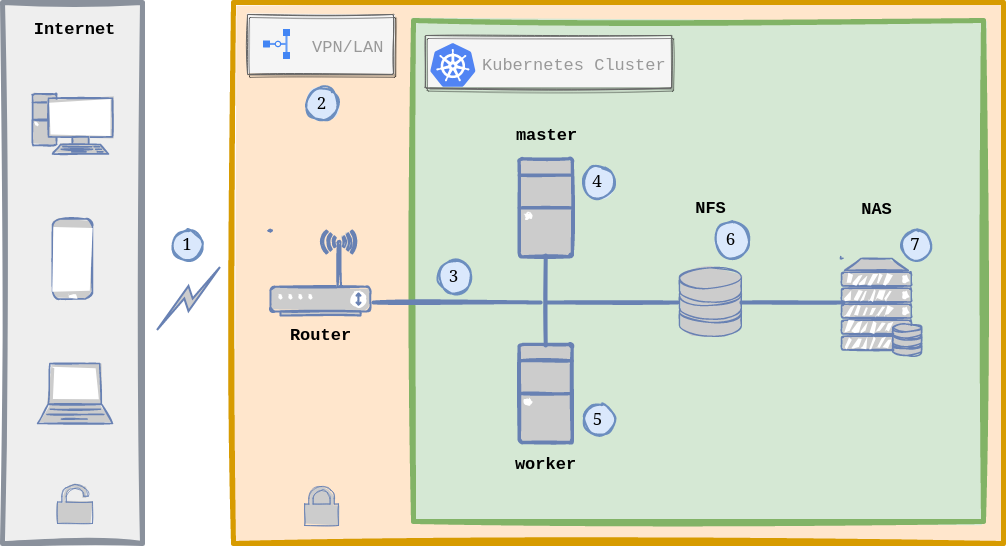

The diagram above was exported from draw.io. Its source (the exported page's mxGraphModel, read from the mxfile embedded in the PNG):
<mxGraphModel dx="2702" dy="1450" grid="1" gridSize="10" guides="1" tooltips="1" connect="1" arrows="1" fold="1" page="1" pageScale="1" pageWidth="1169" pageHeight="827" background="none" math="0" shadow="0">
  <root>
    <mxCell id="0" />
    <mxCell id="1" parent="0" />
    <mxCell id="14" value="" style="fillColor=#ffe6cc;strokeColor=#d79b00;shadow=0;fontSize=14;align=left;spacing=10;9E9E9E;verticalAlign=top;spacingTop=-4;fontStyle=0;spacingLeft=40;html=1;strokeWidth=5;sketch=1;curveFitting=1;jiggle=2;glass=0;fillStyle=solid;" parent="1" vertex="1">
      <mxGeometry x="370" y="99" width="770" height="541" as="geometry" />
    </mxCell>
    <mxCell id="997" value="" style="rounded=0;absoluteArcSize=1;arcSize=2;html=1;strokeColor=#8A919C;shadow=0;dashed=0;fontSize=12;align=center;verticalAlign=top;spacing=10;spacingTop=-4;fillColor=#eeeeee;strokeWidth=5;sketch=1;curveFitting=1;jiggle=2;fillStyle=solid;" parent="1" vertex="1">
      <mxGeometry x="139" y="99" width="140" height="541" as="geometry" />
    </mxCell>
    <mxCell id="fP8onILmL0Hm-L29nKy5-1011" value="&lt;div style=&quot;font-size: 17px;&quot;&gt;&lt;font style=&quot;font-size: 17px;&quot; face=&quot;Courier New&quot;&gt;&lt;b&gt;Router&lt;br&gt;&lt;/b&gt;&lt;/font&gt;&lt;/div&gt;" style="text;html=1;resizable=0;autosize=1;align=center;verticalAlign=middle;points=[];fillColor=none;strokeColor=none;rounded=0;" parent="1" vertex="1">
      <mxGeometry x="417.09" y="417" width="80" height="30" as="geometry" />
    </mxCell>
    <mxCell id="8nyaZhgvLrNVhdaHAvAh-1003" value="" style="strokeColor=#82b366;shadow=0;strokeWidth=5;rounded=0;absoluteArcSize=1;arcSize=2;fillColor=#d5e8d4;sketch=1;curveFitting=1;jiggle=2;glass=0;fillStyle=solid;" parent="1" vertex="1">
      <mxGeometry x="550" y="117" width="570" height="501" as="geometry" />
    </mxCell>
    <mxCell id="8nyaZhgvLrNVhdaHAvAh-1015" value="&lt;font style=&quot;font-size: 17px;&quot; face=&quot;Courier New&quot;&gt;&lt;b&gt;NAS&lt;br&gt;&lt;/b&gt;&lt;/font&gt;" style="text;html=1;resizable=0;autosize=1;align=center;verticalAlign=middle;points=[];fillColor=none;strokeColor=none;rounded=0;" parent="8nyaZhgvLrNVhdaHAvAh-1003" vertex="1">
      <mxGeometry x="438.4573863636364" y="174.31409168081495" width="50" height="30" as="geometry" />
    </mxCell>
    <mxCell id="8nyaZhgvLrNVhdaHAvAh-1021" value="&lt;font style=&quot;font-size: 17px;&quot; face=&quot;Courier New&quot;&gt;&lt;b&gt;NFS&lt;br&gt;&lt;/b&gt;&lt;/font&gt;" style="text;html=1;resizable=0;autosize=1;align=center;verticalAlign=middle;points=[];fillColor=none;strokeColor=none;rounded=0;" parent="8nyaZhgvLrNVhdaHAvAh-1003" vertex="1">
      <mxGeometry x="271.54829545454544" y="173.31409168081495" width="50" height="30" as="geometry" />
    </mxCell>
    <mxCell id="3PTTxDQm3Yo7YZ54x-Vh-1013" value="" style="strokeColor=#666666;shadow=1;strokeWidth=1;rounded=1;absoluteArcSize=1;arcSize=2;glass=0;sketch=1;fillStyle=solid;fontFamily=Courier New;fontSize=15;fillColor=#f5f5f5;fontColor=#333333;" vertex="1" parent="8nyaZhgvLrNVhdaHAvAh-1003">
      <mxGeometry x="11.84" y="15" width="246.28" height="52.61" as="geometry" />
    </mxCell>
    <mxCell id="3PTTxDQm3Yo7YZ54x-Vh-1014" value="&lt;font style=&quot;font-size: 17px;&quot; face=&quot;Courier New&quot;&gt;Kubernetes Cluster&lt;/font&gt;" style="sketch=0;dashed=0;connectable=0;html=1;fillColor=#5184F3;strokeColor=none;shape=mxgraph.gcp2.kubernetes_logo;part=1;labelPosition=right;verticalLabelPosition=middle;align=left;verticalAlign=middle;spacingLeft=5;fontColor=#999999;fontSize=12;rounded=0;shadow=0;glass=0;fillStyle=solid;strokeWidth=5;fontFamily=Courier New;" vertex="1" parent="3PTTxDQm3Yo7YZ54x-Vh-1013">
      <mxGeometry width="45" height="43.65" relative="1" as="geometry">
        <mxPoint x="5" y="7.675000000000001" as="offset" />
      </mxGeometry>
    </mxCell>
    <mxCell id="3PTTxDQm3Yo7YZ54x-Vh-1022" value="" style="fontColor=#0066CC;verticalAlign=top;verticalLabelPosition=bottom;labelPosition=center;align=center;html=1;outlineConnect=0;fillColor=#CCCCCC;strokeColor=#6881B3;gradientColor=none;gradientDirection=north;strokeWidth=2;shape=mxgraph.networks.storage;rounded=0;shadow=0;glass=0;sketch=1;fillStyle=solid;fontFamily=Courier New;fontSize=15;" vertex="1" parent="8nyaZhgvLrNVhdaHAvAh-1003">
      <mxGeometry x="266" y="247.31" width="61.88" height="68.31" as="geometry" />
    </mxCell>
    <mxCell id="3PTTxDQm3Yo7YZ54x-Vh-1004" value="" style="fontColor=#0066CC;verticalAlign=top;verticalLabelPosition=bottom;labelPosition=center;align=center;html=1;outlineConnect=0;fillColor=#CCCCCC;strokeColor=#6881B3;gradientColor=none;gradientDirection=north;strokeWidth=2;shape=mxgraph.networks.server_storage;rounded=0;shadow=0;glass=0;sketch=1;fillStyle=solid;fontFamily=Courier New;fontSize=15;" vertex="1" parent="8nyaZhgvLrNVhdaHAvAh-1003">
      <mxGeometry x="428" y="238" width="80" height="97" as="geometry" />
    </mxCell>
    <mxCell id="3PTTxDQm3Yo7YZ54x-Vh-1023" value="" style="fontColor=#0066CC;verticalAlign=top;verticalLabelPosition=bottom;labelPosition=center;align=center;html=1;outlineConnect=0;fillColor=#CCCCCC;strokeColor=#6881B3;gradientColor=none;gradientDirection=north;strokeWidth=2;shape=mxgraph.networks.desktop_pc;rounded=0;shadow=0;glass=0;sketch=1;fillStyle=solid;fontFamily=Courier New;fontSize=15;" vertex="1" parent="8nyaZhgvLrNVhdaHAvAh-1003">
      <mxGeometry x="105.73" y="138.31" width="53.02" height="98" as="geometry" />
    </mxCell>
    <mxCell id="3PTTxDQm3Yo7YZ54x-Vh-1024" value="" style="fontColor=#0066CC;verticalAlign=top;verticalLabelPosition=bottom;labelPosition=center;align=center;html=1;outlineConnect=0;fillColor=#CCCCCC;strokeColor=#6881B3;gradientColor=none;gradientDirection=north;strokeWidth=2;shape=mxgraph.networks.desktop_pc;rounded=0;shadow=0;glass=0;sketch=1;fillStyle=solid;fontFamily=Courier New;fontSize=15;" vertex="1" parent="8nyaZhgvLrNVhdaHAvAh-1003">
      <mxGeometry x="105.73" y="324" width="53.02" height="98" as="geometry" />
    </mxCell>
    <mxCell id="3PTTxDQm3Yo7YZ54x-Vh-1044" value="&lt;font style=&quot;font-size: 17px;&quot; face=&quot;Courier New&quot;&gt;&lt;b&gt;master&lt;br&gt;&lt;/b&gt;&lt;/font&gt;" style="text;html=1;resizable=0;autosize=1;align=center;verticalAlign=middle;points=[];fillColor=none;strokeColor=none;rounded=0;" vertex="1" parent="8nyaZhgvLrNVhdaHAvAh-1003">
      <mxGeometry x="92.72829545454545" y="100.31409168081495" width="80" height="30" as="geometry" />
    </mxCell>
    <mxCell id="3PTTxDQm3Yo7YZ54x-Vh-1045" value="&lt;font style=&quot;font-size: 17px;&quot; face=&quot;Courier New&quot;&gt;&lt;b&gt;worker&lt;/b&gt;&lt;/font&gt;" style="text;html=1;resizable=0;autosize=1;align=center;verticalAlign=middle;points=[];fillColor=none;strokeColor=none;rounded=0;" vertex="1" parent="8nyaZhgvLrNVhdaHAvAh-1003">
      <mxGeometry x="92.23829545454545" y="429.00409168081495" width="80" height="30" as="geometry" />
    </mxCell>
    <mxCell id="3PTTxDQm3Yo7YZ54x-Vh-1065" value="" style="line;strokeWidth=4;direction=south;html=1;perimeter=backbonePerimeter;points=[];outlineConnect=0;rounded=0;shadow=0;glass=0;sketch=1;fillStyle=solid;strokeColor=#6881B3;fontFamily=Courier New;fontSize=17;fillColor=default;" vertex="1" parent="8nyaZhgvLrNVhdaHAvAh-1003">
      <mxGeometry x="127.24" y="235" width="10" height="90" as="geometry" />
    </mxCell>
    <mxCell id="3PTTxDQm3Yo7YZ54x-Vh-1066" value="" style="line;strokeWidth=4;html=1;perimeter=backbonePerimeter;points=[];outlineConnect=0;rounded=0;shadow=0;glass=0;sketch=1;fillStyle=solid;strokeColor=#6881B3;fontFamily=Courier New;fontSize=17;fillColor=default;" vertex="1" parent="8nyaZhgvLrNVhdaHAvAh-1003">
      <mxGeometry x="134" y="277" width="130" height="10" as="geometry" />
    </mxCell>
    <mxCell id="3PTTxDQm3Yo7YZ54x-Vh-1067" value="" style="line;strokeWidth=4;html=1;perimeter=backbonePerimeter;points=[];outlineConnect=0;rounded=0;shadow=0;glass=0;sketch=1;fillStyle=solid;strokeColor=#6881B3;fontFamily=Courier New;fontSize=17;fillColor=default;" vertex="1" parent="8nyaZhgvLrNVhdaHAvAh-1003">
      <mxGeometry x="327.88" y="277" width="102.12" height="10" as="geometry" />
    </mxCell>
    <mxCell id="3PTTxDQm3Yo7YZ54x-Vh-1085" value="" style="line;strokeWidth=4;html=1;perimeter=backbonePerimeter;points=[];outlineConnect=0;rounded=0;shadow=0;glass=0;sketch=1;fillStyle=solid;strokeColor=#6881B3;fontFamily=Courier New;fontSize=17;fillColor=default;" vertex="1" parent="8nyaZhgvLrNVhdaHAvAh-1003">
      <mxGeometry x="-40" y="277" width="167.24" height="10" as="geometry" />
    </mxCell>
    <mxCell id="3PTTxDQm3Yo7YZ54x-Vh-1089" value="3" style="ellipse;whiteSpace=wrap;html=1;aspect=fixed;strokeWidth=2;fontFamily=Tahoma;spacingBottom=4;spacingRight=2;strokeColor=#6c8ebf;rounded=0;shadow=0;glass=0;sketch=1;fillStyle=solid;fontSize=17;fillColor=#dae8fc;" vertex="1" parent="8nyaZhgvLrNVhdaHAvAh-1003">
      <mxGeometry x="25" y="240" width="33" height="33" as="geometry" />
    </mxCell>
    <mxCell id="3PTTxDQm3Yo7YZ54x-Vh-1090" value="4" style="ellipse;whiteSpace=wrap;html=1;aspect=fixed;strokeWidth=2;fontFamily=Tahoma;spacingBottom=4;spacingRight=2;strokeColor=#6c8ebf;rounded=0;shadow=0;glass=0;sketch=1;fillStyle=solid;fontSize=17;fillColor=#dae8fc;" vertex="1" parent="8nyaZhgvLrNVhdaHAvAh-1003">
      <mxGeometry x="169" y="146" width="32" height="32" as="geometry" />
    </mxCell>
    <mxCell id="3PTTxDQm3Yo7YZ54x-Vh-1091" value="5" style="ellipse;whiteSpace=wrap;html=1;aspect=fixed;strokeWidth=2;fontFamily=Tahoma;spacingBottom=4;spacingRight=2;strokeColor=#6c8ebf;rounded=0;shadow=0;glass=0;sketch=1;fillStyle=solid;fontSize=17;fillColor=#dae8fc;" vertex="1" parent="8nyaZhgvLrNVhdaHAvAh-1003">
      <mxGeometry x="170" y="384" width="31" height="31" as="geometry" />
    </mxCell>
    <mxCell id="3PTTxDQm3Yo7YZ54x-Vh-1092" value="6" style="ellipse;whiteSpace=wrap;html=1;aspect=fixed;strokeWidth=2;fontFamily=Tahoma;spacingBottom=4;spacingRight=2;strokeColor=#6c8ebf;rounded=0;shadow=0;glass=0;sketch=1;fillStyle=solid;fontSize=17;fillColor=#dae8fc;" vertex="1" parent="8nyaZhgvLrNVhdaHAvAh-1003">
      <mxGeometry x="301" y="202" width="35" height="35" as="geometry" />
    </mxCell>
    <mxCell id="3PTTxDQm3Yo7YZ54x-Vh-1093" value="7" style="ellipse;whiteSpace=wrap;html=1;aspect=fixed;strokeWidth=2;fontFamily=Tahoma;spacingBottom=4;spacingRight=2;strokeColor=#6c8ebf;rounded=0;shadow=0;glass=0;sketch=1;fillStyle=solid;fontSize=17;fillColor=#dae8fc;" vertex="1" parent="8nyaZhgvLrNVhdaHAvAh-1003">
      <mxGeometry x="488" y="210" width="30" height="30" as="geometry" />
    </mxCell>
    <mxCell id="3PTTxDQm3Yo7YZ54x-Vh-999" value="" style="fontColor=#0066CC;verticalAlign=top;verticalLabelPosition=bottom;labelPosition=center;align=center;html=1;outlineConnect=0;fillColor=#CCCCCC;strokeColor=#6881B3;gradientColor=none;gradientDirection=north;strokeWidth=2;shape=mxgraph.networks.laptop;rounded=0;shadow=0;glass=0;sketch=1;fillStyle=solid;fontFamily=Courier New;fontSize=15;" vertex="1" parent="1">
      <mxGeometry x="174" y="460" width="75" height="60" as="geometry" />
    </mxCell>
    <mxCell id="3PTTxDQm3Yo7YZ54x-Vh-1000" value="" style="fontColor=#0066CC;verticalAlign=top;verticalLabelPosition=bottom;labelPosition=center;align=center;html=1;outlineConnect=0;fillColor=#CCCCCC;strokeColor=#6881B3;gradientColor=none;gradientDirection=north;strokeWidth=2;shape=mxgraph.networks.mobile;rounded=0;shadow=0;glass=0;sketch=1;fillStyle=solid;fontFamily=Courier New;fontSize=15;" vertex="1" parent="1">
      <mxGeometry x="189" y="315.5" width="40" height="80" as="geometry" />
    </mxCell>
    <mxCell id="3PTTxDQm3Yo7YZ54x-Vh-1003" value="" style="fontColor=#0066CC;verticalAlign=top;verticalLabelPosition=bottom;labelPosition=center;align=center;html=1;outlineConnect=0;fillColor=#CCCCCC;strokeColor=#6881B3;gradientColor=none;gradientDirection=north;strokeWidth=2;shape=mxgraph.networks.pc;rounded=0;shadow=0;glass=0;sketch=1;fillStyle=solid;fontFamily=Courier New;fontSize=15;" vertex="1" parent="1">
      <mxGeometry x="169" y="190.5" width="80" height="60" as="geometry" />
    </mxCell>
    <mxCell id="3PTTxDQm3Yo7YZ54x-Vh-1009" value="" style="fontColor=#0066CC;verticalAlign=top;verticalLabelPosition=bottom;labelPosition=center;align=center;html=1;outlineConnect=0;fillColor=#CCCCCC;strokeColor=#6881B3;gradientColor=none;gradientDirection=north;strokeWidth=2;shape=mxgraph.networks.wireless_modem;rounded=0;shadow=0;glass=0;sketch=1;fillStyle=solid;fontFamily=Courier New;fontSize=15;" vertex="1" parent="1">
      <mxGeometry x="407" y="327" width="100" height="85" as="geometry" />
    </mxCell>
    <mxCell id="3PTTxDQm3Yo7YZ54x-Vh-1035" value="" style="strokeColor=#666666;shadow=1;strokeWidth=1;rounded=1;absoluteArcSize=1;arcSize=2;glass=0;sketch=1;fillStyle=solid;fontFamily=Courier New;fontSize=17;fillColor=#f5f5f5;fontColor=#333333;" vertex="1" parent="1">
      <mxGeometry x="384" y="111" width="146" height="60" as="geometry" />
    </mxCell>
    <mxCell id="3PTTxDQm3Yo7YZ54x-Vh-1036" value="VPN/LAN" style="editableCssRules=.*;fontColor=#999999;shape=image;verticalLabelPosition=middle;labelBackgroundColor=none;verticalAlign=middle;labelPosition=right;align=left;spacingLeft=20;part=1;points=[];imageAspect=0;image=data:image/svg+xml,(base64 omitted: 1152 chars);rounded=0;shadow=0;glass=0;sketch=1;fillStyle=solid;strokeColor=#3D3846;strokeWidth=5;fontFamily=Courier New;fontSize=17;fillColor=default;" vertex="1" parent="3PTTxDQm3Yo7YZ54x-Vh-1035">
      <mxGeometry width="27" height="30" relative="1" as="geometry">
        <mxPoint x="16" y="15" as="offset" />
      </mxGeometry>
    </mxCell>
    <mxCell id="3PTTxDQm3Yo7YZ54x-Vh-1041" value="" style="fontColor=#0066CC;verticalAlign=top;verticalLabelPosition=bottom;labelPosition=center;align=center;html=1;outlineConnect=0;fillColor=#CCCCCC;strokeColor=#6881B3;gradientColor=none;gradientDirection=north;strokeWidth=2;shape=mxgraph.networks.unsecure;rounded=0;shadow=0;glass=0;sketch=1;fillStyle=solid;fontFamily=Courier New;fontSize=17;" vertex="1" parent="1">
      <mxGeometry x="194" y="581" width="35" height="39" as="geometry" />
    </mxCell>
    <mxCell id="3PTTxDQm3Yo7YZ54x-Vh-1042" value="" style="fontColor=#0066CC;verticalAlign=top;verticalLabelPosition=bottom;labelPosition=center;align=center;html=1;outlineConnect=0;fillColor=#CCCCCC;strokeColor=#6881B3;gradientColor=none;gradientDirection=north;strokeWidth=2;shape=mxgraph.networks.secured;rounded=0;shadow=0;glass=0;sketch=1;fillStyle=solid;fontFamily=Courier New;fontSize=17;" vertex="1" parent="1">
      <mxGeometry x="441.14" y="583" width="33.86" height="39" as="geometry" />
    </mxCell>
    <mxCell id="3PTTxDQm3Yo7YZ54x-Vh-1043" value="&lt;font style=&quot;font-size: 17px;&quot; face=&quot;Courier New&quot;&gt;&lt;b&gt;Internet&lt;br&gt;&lt;/b&gt;&lt;/font&gt;" style="text;html=1;resizable=0;autosize=1;align=center;verticalAlign=middle;points=[];fillColor=none;strokeColor=none;rounded=0;" vertex="1" parent="1">
      <mxGeometry x="156.49829545454548" y="111.00409168081495" width="110" height="30" as="geometry" />
    </mxCell>
    <mxCell id="3PTTxDQm3Yo7YZ54x-Vh-1086" value="" style="html=1;outlineConnect=0;fillColor=#CCCCCC;strokeColor=#6881B3;gradientColor=none;gradientDirection=north;strokeWidth=2;shape=mxgraph.networks.comm_link_edge;html=1;rounded=0;fontFamily=Courier New;fontSize=17;" edge="1" parent="1">
      <mxGeometry width="100" height="100" relative="1" as="geometry">
        <mxPoint x="290" y="430" as="sourcePoint" />
        <mxPoint x="360" y="360" as="targetPoint" />
      </mxGeometry>
    </mxCell>
    <mxCell id="3PTTxDQm3Yo7YZ54x-Vh-1087" value="1" style="ellipse;whiteSpace=wrap;html=1;aspect=fixed;strokeWidth=2;fontFamily=Tahoma;spacingBottom=4;spacingRight=2;strokeColor=#6c8ebf;rounded=0;shadow=0;glass=0;sketch=1;fillStyle=solid;fontSize=17;fillColor=#dae8fc;" vertex="1" parent="1">
      <mxGeometry x="310" y="327" width="30" height="30" as="geometry" />
    </mxCell>
    <mxCell id="3PTTxDQm3Yo7YZ54x-Vh-1088" value="2" style="ellipse;whiteSpace=wrap;html=1;aspect=fixed;strokeWidth=2;fontFamily=Tahoma;spacingBottom=4;spacingRight=2;strokeColor=#6c8ebf;rounded=0;shadow=0;glass=0;sketch=1;fillStyle=solid;fontSize=17;fillColor=#dae8fc;" vertex="1" parent="1">
      <mxGeometry x="442.5" y="184" width="33" height="33" as="geometry" />
    </mxCell>
  </root>
</mxGraphModel>